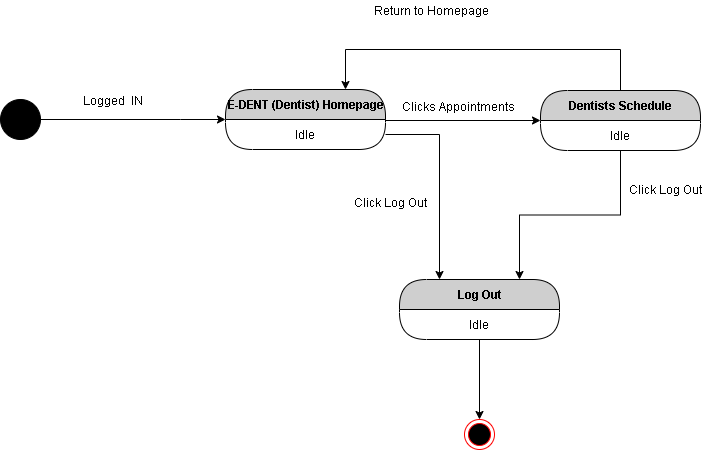

The diagram above was exported from draw.io. Its source (the exported page's mxGraphModel, read from the mxfile embedded in the PNG):
<mxGraphModel dx="868" dy="510" grid="1" gridSize="10" guides="1" tooltips="1" connect="1" arrows="1" fold="1" page="1" pageScale="1" pageWidth="850" pageHeight="1100" math="0" shadow="0">
  <root>
    <mxCell id="U-hCpg0tzUQUUkxfja0p-0" />
    <mxCell id="U-hCpg0tzUQUUkxfja0p-1" parent="U-hCpg0tzUQUUkxfja0p-0" />
    <mxCell id="U-hCpg0tzUQUUkxfja0p-2" style="edgeStyle=orthogonalEdgeStyle;rounded=0;orthogonalLoop=1;jettySize=auto;html=1;exitX=1;exitY=0.5;exitDx=0;exitDy=0;entryX=0;entryY=0;entryDx=0;entryDy=0;" edge="1" parent="U-hCpg0tzUQUUkxfja0p-1" source="U-hCpg0tzUQUUkxfja0p-3" target="U-hCpg0tzUQUUkxfja0p-5">
      <mxGeometry relative="1" as="geometry">
        <Array as="points">
          <mxPoint x="220" y="220" />
          <mxPoint x="220" y="220" />
        </Array>
      </mxGeometry>
    </mxCell>
    <mxCell id="U-hCpg0tzUQUUkxfja0p-3" value="" style="ellipse;whiteSpace=wrap;html=1;aspect=fixed;fillColor=#000000;" vertex="1" parent="U-hCpg0tzUQUUkxfja0p-1">
      <mxGeometry x="40" y="200" width="40" height="40" as="geometry" />
    </mxCell>
    <mxCell id="U-hCpg0tzUQUUkxfja0p-4" value="E-DENT (Dentist) Homepage" style="swimlane;html=1;fontStyle=1;align=center;verticalAlign=middle;childLayout=stackLayout;horizontal=1;startSize=30;horizontalStack=0;resizeParent=0;resizeLast=1;container=0;fontColor=#000000;collapsible=0;rounded=1;arcSize=30;strokeColor=#000000;fillColor=#CFCFCF;swimlaneFillColor=#FFFFFF;dropTarget=0;" vertex="1" parent="U-hCpg0tzUQUUkxfja0p-1">
      <mxGeometry x="265" y="190" width="160" height="60" as="geometry" />
    </mxCell>
    <mxCell id="U-hCpg0tzUQUUkxfja0p-5" value="Idle" style="text;html=1;strokeColor=none;fillColor=none;align=center;verticalAlign=middle;spacingLeft=4;spacingRight=4;whiteSpace=wrap;overflow=hidden;rotatable=0;fontColor=#000000;" vertex="1" parent="U-hCpg0tzUQUUkxfja0p-4">
      <mxGeometry y="30" width="160" height="30" as="geometry" />
    </mxCell>
    <mxCell id="U-hCpg0tzUQUUkxfja0p-6" value="Logged&amp;nbsp; IN" style="text;html=1;align=center;verticalAlign=middle;resizable=0;points=[];autosize=1;" vertex="1" parent="U-hCpg0tzUQUUkxfja0p-1">
      <mxGeometry x="112" y="191" width="80" height="20" as="geometry" />
    </mxCell>
    <mxCell id="U-hCpg0tzUQUUkxfja0p-7" style="edgeStyle=orthogonalEdgeStyle;rounded=0;orthogonalLoop=1;jettySize=auto;html=1;exitX=0.5;exitY=0;exitDx=0;exitDy=0;entryX=0.75;entryY=0;entryDx=0;entryDy=0;" edge="1" parent="U-hCpg0tzUQUUkxfja0p-1" source="U-hCpg0tzUQUUkxfja0p-8" target="U-hCpg0tzUQUUkxfja0p-4">
      <mxGeometry relative="1" as="geometry">
        <Array as="points">
          <mxPoint x="660" y="150" />
          <mxPoint x="385" y="150" />
        </Array>
      </mxGeometry>
    </mxCell>
    <mxCell id="U-hCpg0tzUQUUkxfja0p-8" value="Dentists Schedule" style="swimlane;html=1;fontStyle=1;align=center;verticalAlign=middle;childLayout=stackLayout;horizontal=1;startSize=30;horizontalStack=0;resizeParent=0;resizeLast=1;container=0;fontColor=#000000;collapsible=0;rounded=1;arcSize=30;strokeColor=#000000;fillColor=#CFCFCF;swimlaneFillColor=#FFFFFF;dropTarget=0;" vertex="1" parent="U-hCpg0tzUQUUkxfja0p-1">
      <mxGeometry x="580" y="191" width="160" height="60" as="geometry" />
    </mxCell>
    <mxCell id="U-hCpg0tzUQUUkxfja0p-9" value="Idle" style="text;html=1;strokeColor=none;fillColor=none;align=center;verticalAlign=middle;spacingLeft=4;spacingRight=4;whiteSpace=wrap;overflow=hidden;rotatable=0;fontColor=#000000;" vertex="1" parent="U-hCpg0tzUQUUkxfja0p-8">
      <mxGeometry y="30" width="160" height="30" as="geometry" />
    </mxCell>
    <mxCell id="U-hCpg0tzUQUUkxfja0p-10" style="edgeStyle=orthogonalEdgeStyle;rounded=0;orthogonalLoop=1;jettySize=auto;html=1;exitX=1;exitY=0;exitDx=0;exitDy=0;entryX=0;entryY=0.5;entryDx=0;entryDy=0;" edge="1" parent="U-hCpg0tzUQUUkxfja0p-1" source="U-hCpg0tzUQUUkxfja0p-5" target="U-hCpg0tzUQUUkxfja0p-8">
      <mxGeometry relative="1" as="geometry">
        <Array as="points">
          <mxPoint x="425" y="221" />
        </Array>
      </mxGeometry>
    </mxCell>
    <mxCell id="U-hCpg0tzUQUUkxfja0p-11" value="Clicks Appointments&amp;nbsp;" style="text;html=1;align=center;verticalAlign=middle;resizable=0;points=[];autosize=1;" vertex="1" parent="U-hCpg0tzUQUUkxfja0p-1">
      <mxGeometry x="434" y="197" width="130" height="20" as="geometry" />
    </mxCell>
    <mxCell id="U-hCpg0tzUQUUkxfja0p-12" value="Return to Homepage" style="text;html=1;align=center;verticalAlign=middle;resizable=0;points=[];autosize=1;" vertex="1" parent="U-hCpg0tzUQUUkxfja0p-1">
      <mxGeometry x="406" y="101" width="130" height="20" as="geometry" />
    </mxCell>
    <mxCell id="U-hCpg0tzUQUUkxfja0p-13" value="Log Out" style="swimlane;html=1;fontStyle=1;align=center;verticalAlign=middle;childLayout=stackLayout;horizontal=1;startSize=30;horizontalStack=0;resizeParent=0;resizeLast=1;container=0;fontColor=#000000;collapsible=0;rounded=1;arcSize=30;strokeColor=#000000;fillColor=#CFCFCF;swimlaneFillColor=#FFFFFF;dropTarget=0;" vertex="1" parent="U-hCpg0tzUQUUkxfja0p-1">
      <mxGeometry x="439" y="380" width="160" height="60" as="geometry" />
    </mxCell>
    <mxCell id="U-hCpg0tzUQUUkxfja0p-14" value="Idle" style="text;html=1;strokeColor=none;fillColor=none;align=center;verticalAlign=middle;spacingLeft=4;spacingRight=4;whiteSpace=wrap;overflow=hidden;rotatable=0;fontColor=#000000;" vertex="1" parent="U-hCpg0tzUQUUkxfja0p-13">
      <mxGeometry y="30" width="160" height="30" as="geometry" />
    </mxCell>
    <mxCell id="U-hCpg0tzUQUUkxfja0p-15" style="edgeStyle=orthogonalEdgeStyle;rounded=0;orthogonalLoop=1;jettySize=auto;html=1;entryX=0.25;entryY=0;entryDx=0;entryDy=0;" edge="1" parent="U-hCpg0tzUQUUkxfja0p-1" source="U-hCpg0tzUQUUkxfja0p-5" target="U-hCpg0tzUQUUkxfja0p-13">
      <mxGeometry relative="1" as="geometry" />
    </mxCell>
    <mxCell id="U-hCpg0tzUQUUkxfja0p-16" style="edgeStyle=orthogonalEdgeStyle;rounded=0;orthogonalLoop=1;jettySize=auto;html=1;exitX=0.5;exitY=1;exitDx=0;exitDy=0;entryX=0.75;entryY=0;entryDx=0;entryDy=0;" edge="1" parent="U-hCpg0tzUQUUkxfja0p-1" source="U-hCpg0tzUQUUkxfja0p-9" target="U-hCpg0tzUQUUkxfja0p-13">
      <mxGeometry relative="1" as="geometry" />
    </mxCell>
    <mxCell id="U-hCpg0tzUQUUkxfja0p-17" value="" style="ellipse;html=1;shape=endState;fillColor=#000000;strokeColor=#ff0000;" vertex="1" parent="U-hCpg0tzUQUUkxfja0p-1">
      <mxGeometry x="504" y="520" width="30" height="30" as="geometry" />
    </mxCell>
    <mxCell id="U-hCpg0tzUQUUkxfja0p-18" style="edgeStyle=orthogonalEdgeStyle;rounded=0;orthogonalLoop=1;jettySize=auto;html=1;entryX=0.5;entryY=0;entryDx=0;entryDy=0;" edge="1" parent="U-hCpg0tzUQUUkxfja0p-1" source="U-hCpg0tzUQUUkxfja0p-14" target="U-hCpg0tzUQUUkxfja0p-17">
      <mxGeometry relative="1" as="geometry" />
    </mxCell>
    <mxCell id="U-hCpg0tzUQUUkxfja0p-19" value="Click Log Out" style="text;html=1;align=center;verticalAlign=middle;resizable=0;points=[];autosize=1;" vertex="1" parent="U-hCpg0tzUQUUkxfja0p-1">
      <mxGeometry x="385" y="293" width="90" height="20" as="geometry" />
    </mxCell>
    <mxCell id="U-hCpg0tzUQUUkxfja0p-20" value="Click Log Out" style="text;html=1;align=center;verticalAlign=middle;resizable=0;points=[];autosize=1;" vertex="1" parent="U-hCpg0tzUQUUkxfja0p-1">
      <mxGeometry x="660" y="280" width="90" height="20" as="geometry" />
    </mxCell>
  </root>
</mxGraphModel>